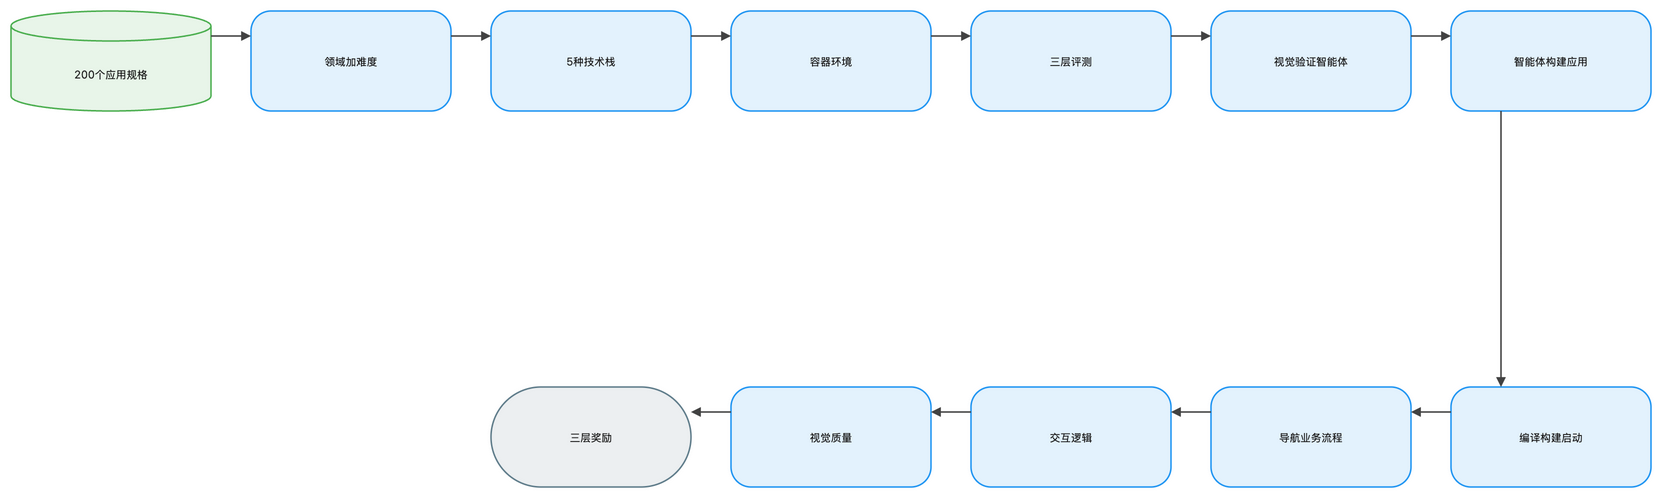

The diagram above was exported from draw.io. Its source (the exported page's mxGraphModel, read from the mxfile embedded in the PNG):
<mxGraphModel dx="1120" dy="720" grid="1" gridSize="8" guides="1" tooltips="1" connect="1" arrows="1" fold="1" page="1" pageScale="1" pageWidth="1648" pageHeight="552" math="1" background="#FFFFFF">
  <root>
    <mxCell id="0" />
    <mxCell id="1" parent="0" />
    <mxCell id="2" value="200个应用规格" style="shape=cylinder3;boundedLbl=1;backgroundOutline=1;size=15;html=1;whiteSpace=wrap;fillColor=#E8F5E9;strokeColor=#4CAF50;strokeWidth=1.5;fontColor=#212121;fontSize=11;fontFamily=Inter, Roboto, system-ui, -apple-system, sans-serif;verticalAlign=middle;align=center" vertex="1" parent="1">
      <mxGeometry x="-72" y="-8" width="200" height="100" as="geometry" />
    </mxCell>
    <mxCell id="3" value="领域加难度" style="rounded=1;arcSize=20;html=1;whiteSpace=wrap;fillColor=#E3F2FD;strokeColor=#2196F3;strokeWidth=1.5;fontColor=#212121;fontSize=11;fontFamily=Inter, Roboto, system-ui, -apple-system, sans-serif;verticalAlign=middle;align=center" vertex="1" parent="1">
      <mxGeometry x="168" y="-8" width="200" height="100" as="geometry" />
    </mxCell>
    <mxCell id="4" value="5种技术栈" style="rounded=1;arcSize=20;html=1;whiteSpace=wrap;fillColor=#E3F2FD;strokeColor=#2196F3;strokeWidth=1.5;fontColor=#212121;fontSize=11;fontFamily=Inter, Roboto, system-ui, -apple-system, sans-serif;verticalAlign=middle;align=center" vertex="1" parent="1">
      <mxGeometry x="408" y="-8" width="200" height="100" as="geometry" />
    </mxCell>
    <mxCell id="5" value="容器环境" style="rounded=1;arcSize=20;html=1;whiteSpace=wrap;fillColor=#E3F2FD;strokeColor=#2196F3;strokeWidth=1.5;fontColor=#212121;fontSize=11;fontFamily=Inter, Roboto, system-ui, -apple-system, sans-serif;verticalAlign=middle;align=center" vertex="1" parent="1">
      <mxGeometry x="648" y="-8" width="200" height="100" as="geometry" />
    </mxCell>
    <mxCell id="6" value="三层评测" style="rounded=1;arcSize=20;html=1;whiteSpace=wrap;fillColor=#E3F2FD;strokeColor=#2196F3;strokeWidth=1.5;fontColor=#212121;fontSize=11;fontFamily=Inter, Roboto, system-ui, -apple-system, sans-serif;verticalAlign=middle;align=center" vertex="1" parent="1">
      <mxGeometry x="888" y="-8" width="200" height="100" as="geometry" />
    </mxCell>
    <mxCell id="7" value="视觉验证智能体" style="rounded=1;arcSize=20;html=1;whiteSpace=wrap;fillColor=#E3F2FD;strokeColor=#2196F3;strokeWidth=1.5;fontColor=#212121;fontSize=11;fontFamily=Inter, Roboto, system-ui, -apple-system, sans-serif;verticalAlign=middle;align=center" vertex="1" parent="1">
      <mxGeometry x="1128" y="-8" width="200" height="100" as="geometry" />
    </mxCell>
    <mxCell id="8" value="智能体构建应用" style="rounded=1;arcSize=20;html=1;whiteSpace=wrap;fillColor=#E3F2FD;strokeColor=#2196F3;strokeWidth=1.5;fontColor=#212121;fontSize=11;fontFamily=Inter, Roboto, system-ui, -apple-system, sans-serif;verticalAlign=middle;align=center" vertex="1" parent="1">
      <mxGeometry x="1368" y="-8" width="200" height="100" as="geometry" />
    </mxCell>
    <mxCell id="9" value="编译构建启动" style="rounded=1;arcSize=20;html=1;whiteSpace=wrap;fillColor=#E3F2FD;strokeColor=#2196F3;strokeWidth=1.5;fontColor=#212121;fontSize=11;fontFamily=Inter, Roboto, system-ui, -apple-system, sans-serif;verticalAlign=middle;align=center" vertex="1" parent="1">
      <mxGeometry x="1368" y="368" width="200" height="100" as="geometry" />
    </mxCell>
    <mxCell id="10" value="导航业务流程" style="rounded=1;arcSize=20;html=1;whiteSpace=wrap;fillColor=#E3F2FD;strokeColor=#2196F3;strokeWidth=1.5;fontColor=#212121;fontSize=11;fontFamily=Inter, Roboto, system-ui, -apple-system, sans-serif;verticalAlign=middle;align=center" vertex="1" parent="1">
      <mxGeometry x="1128" y="368" width="200" height="100" as="geometry" />
    </mxCell>
    <mxCell id="11" value="交互逻辑" style="rounded=1;arcSize=20;html=1;whiteSpace=wrap;fillColor=#E3F2FD;strokeColor=#2196F3;strokeWidth=1.5;fontColor=#212121;fontSize=11;fontFamily=Inter, Roboto, system-ui, -apple-system, sans-serif;verticalAlign=middle;align=center" vertex="1" parent="1">
      <mxGeometry x="888" y="368" width="200" height="100" as="geometry" />
    </mxCell>
    <mxCell id="12" value="视觉质量" style="rounded=1;arcSize=20;html=1;whiteSpace=wrap;fillColor=#E3F2FD;strokeColor=#2196F3;strokeWidth=1.5;fontColor=#212121;fontSize=11;fontFamily=Inter, Roboto, system-ui, -apple-system, sans-serif;verticalAlign=middle;align=center" vertex="1" parent="1">
      <mxGeometry x="648" y="368" width="200" height="100" as="geometry" />
    </mxCell>
    <mxCell id="13" value="三层奖励" style="rounded=1;arcSize=50;html=1;whiteSpace=wrap;fillColor=#ECEFF1;strokeColor=#607D8B;strokeWidth=1.5;fontColor=#212121;fontSize=11;fontFamily=Inter, Roboto, system-ui, -apple-system, sans-serif;verticalAlign=middle;align=center" vertex="1" parent="1">
      <mxGeometry x="408" y="368" width="200" height="100" as="geometry" />
    </mxCell>
    <mxCell id="14" value="" style="edgeStyle=orthogonalEdgeStyle;rounded=0;orthogonalLoop=1;jettySize=auto;html=1;strokeColor=#424242;strokeWidth=1.5;endArrow=block;endFill=1;exitX=1;exitY=0.25;exitDx=0;exitDy=0;entryX=0;entryY=0.25;entryDx=0;entryDy=0;jumpStyle=arc;jumpSize=8" edge="1" parent="1" source="2" target="3">
      <mxGeometry relative="1" as="geometry" />
    </mxCell>
    <mxCell id="15" value="" style="edgeStyle=orthogonalEdgeStyle;rounded=0;orthogonalLoop=1;jettySize=auto;html=1;strokeColor=#424242;strokeWidth=1.5;endArrow=block;endFill=1;exitX=1;exitY=0.25;exitDx=0;exitDy=0;entryX=0;entryY=0.25;entryDx=0;entryDy=0;jumpStyle=arc;jumpSize=8" edge="1" parent="1" source="3" target="4">
      <mxGeometry relative="1" as="geometry" />
    </mxCell>
    <mxCell id="16" value="" style="edgeStyle=orthogonalEdgeStyle;rounded=0;orthogonalLoop=1;jettySize=auto;html=1;strokeColor=#424242;strokeWidth=1.5;endArrow=block;endFill=1;exitX=1;exitY=0.25;exitDx=0;exitDy=0;entryX=0;entryY=0.25;entryDx=0;entryDy=0;jumpStyle=arc;jumpSize=8" edge="1" parent="1" source="4" target="5">
      <mxGeometry relative="1" as="geometry" />
    </mxCell>
    <mxCell id="17" value="" style="edgeStyle=orthogonalEdgeStyle;rounded=0;orthogonalLoop=1;jettySize=auto;html=1;strokeColor=#424242;strokeWidth=1.5;endArrow=block;endFill=1;exitX=1;exitY=0.25;exitDx=0;exitDy=0;entryX=0;entryY=0.25;entryDx=0;entryDy=0;jumpStyle=arc;jumpSize=8" edge="1" parent="1" source="5" target="6">
      <mxGeometry relative="1" as="geometry" />
    </mxCell>
    <mxCell id="18" value="" style="edgeStyle=orthogonalEdgeStyle;rounded=0;orthogonalLoop=1;jettySize=auto;html=1;strokeColor=#424242;strokeWidth=1.5;endArrow=block;endFill=1;exitX=1;exitY=0.25;exitDx=0;exitDy=0;entryX=0;entryY=0.25;entryDx=0;entryDy=0;jumpStyle=arc;jumpSize=8" edge="1" parent="1" source="6" target="7">
      <mxGeometry relative="1" as="geometry" />
    </mxCell>
    <mxCell id="19" value="" style="edgeStyle=orthogonalEdgeStyle;rounded=0;orthogonalLoop=1;jettySize=auto;html=1;strokeColor=#424242;strokeWidth=1.5;endArrow=block;endFill=1;exitX=1;exitY=0.25;exitDx=0;exitDy=0;entryX=0;entryY=0.25;entryDx=0;entryDy=0;jumpStyle=arc;jumpSize=8" edge="1" parent="1" source="7" target="8">
      <mxGeometry relative="1" as="geometry" />
    </mxCell>
    <mxCell id="20" value="" style="edgeStyle=orthogonalEdgeStyle;rounded=0;orthogonalLoop=1;jettySize=auto;html=1;strokeColor=#424242;strokeWidth=1.5;endArrow=block;endFill=1;exitX=0.25;exitY=1;exitDx=0;exitDy=0;entryX=0.25;entryY=0;entryDx=0;entryDy=0;jumpStyle=arc;jumpSize=8" edge="1" parent="1" source="8" target="9">
      <mxGeometry relative="1" as="geometry" />
    </mxCell>
    <mxCell id="21" value="" style="edgeStyle=orthogonalEdgeStyle;rounded=0;orthogonalLoop=1;jettySize=auto;html=1;strokeColor=#424242;strokeWidth=1.5;endArrow=block;endFill=1;exitX=0;exitY=0.25;exitDx=0;exitDy=0;entryX=1;entryY=0.25;entryDx=0;entryDy=0;jumpStyle=arc;jumpSize=8" edge="1" parent="1" source="9" target="10">
      <mxGeometry relative="1" as="geometry" />
    </mxCell>
    <mxCell id="22" value="" style="edgeStyle=orthogonalEdgeStyle;rounded=0;orthogonalLoop=1;jettySize=auto;html=1;strokeColor=#424242;strokeWidth=1.5;endArrow=block;endFill=1;exitX=0;exitY=0.25;exitDx=0;exitDy=0;entryX=1;entryY=0.25;entryDx=0;entryDy=0;jumpStyle=arc;jumpSize=8" edge="1" parent="1" source="10" target="11">
      <mxGeometry relative="1" as="geometry" />
    </mxCell>
    <mxCell id="23" value="" style="edgeStyle=orthogonalEdgeStyle;rounded=0;orthogonalLoop=1;jettySize=auto;html=1;strokeColor=#424242;strokeWidth=1.5;endArrow=block;endFill=1;exitX=0;exitY=0.25;exitDx=0;exitDy=0;entryX=1;entryY=0.25;entryDx=0;entryDy=0;jumpStyle=arc;jumpSize=8" edge="1" parent="1" source="11" target="12">
      <mxGeometry relative="1" as="geometry" />
    </mxCell>
    <mxCell id="24" value="" style="edgeStyle=orthogonalEdgeStyle;rounded=0;orthogonalLoop=1;jettySize=auto;html=1;strokeColor=#424242;strokeWidth=1.5;endArrow=block;endFill=1;exitX=0;exitY=0.25;exitDx=0;exitDy=0;entryX=1;entryY=0.25;entryDx=0;entryDy=0;jumpStyle=arc;jumpSize=8" edge="1" parent="1" source="12" target="13">
      <mxGeometry relative="1" as="geometry" />
    </mxCell>
  </root>
</mxGraphModel>